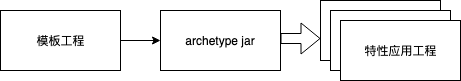

The diagram above was exported from draw.io. Its source (the exported page's mxGraphModel, read from the mxfile embedded in the PNG):
<mxGraphModel dx="1106" dy="982" grid="1" gridSize="10" guides="1" tooltips="1" connect="1" arrows="1" fold="1" page="1" pageScale="1" pageWidth="827" pageHeight="1169" math="0" shadow="0">
  <root>
    <mxCell id="0" />
    <mxCell id="1" parent="0" />
    <mxCell id="Qlp2tf_CFHTacmtINVg3-1" value="模板工程" style="rounded=0;whiteSpace=wrap;html=1;" vertex="1" parent="1">
      <mxGeometry x="120" y="320" width="120" height="60" as="geometry" />
    </mxCell>
    <mxCell id="Qlp2tf_CFHTacmtINVg3-2" value="archetype jar" style="rounded=0;whiteSpace=wrap;html=1;" vertex="1" parent="1">
      <mxGeometry x="280" y="320" width="120" height="60" as="geometry" />
    </mxCell>
    <mxCell id="Qlp2tf_CFHTacmtINVg3-4" value="" style="endArrow=classic;html=1;entryX=0;entryY=0.5;entryDx=0;entryDy=0;exitX=1;exitY=0.5;exitDx=0;exitDy=0;" edge="1" parent="1" source="Qlp2tf_CFHTacmtINVg3-1" target="Qlp2tf_CFHTacmtINVg3-2">
      <mxGeometry width="50" height="50" relative="1" as="geometry">
        <mxPoint x="120" y="560" as="sourcePoint" />
        <mxPoint x="170" y="510" as="targetPoint" />
      </mxGeometry>
    </mxCell>
    <mxCell id="Qlp2tf_CFHTacmtINVg3-12" value="" style="group" vertex="1" connectable="0" parent="1">
      <mxGeometry x="440" y="310" width="140" height="80" as="geometry" />
    </mxCell>
    <mxCell id="Qlp2tf_CFHTacmtINVg3-9" value="" style="rounded=0;whiteSpace=wrap;html=1;" vertex="1" parent="Qlp2tf_CFHTacmtINVg3-12">
      <mxGeometry width="120" height="60" as="geometry" />
    </mxCell>
    <mxCell id="Qlp2tf_CFHTacmtINVg3-10" value="" style="rounded=0;whiteSpace=wrap;html=1;" vertex="1" parent="Qlp2tf_CFHTacmtINVg3-12">
      <mxGeometry x="10" y="10" width="120" height="60" as="geometry" />
    </mxCell>
    <mxCell id="Qlp2tf_CFHTacmtINVg3-11" value="特性应用工程" style="rounded=0;whiteSpace=wrap;html=1;" vertex="1" parent="Qlp2tf_CFHTacmtINVg3-12">
      <mxGeometry x="20" y="20" width="120" height="60" as="geometry" />
    </mxCell>
    <mxCell id="Qlp2tf_CFHTacmtINVg3-14" value="" style="shape=flexArrow;endArrow=classic;html=1;" edge="1" parent="1">
      <mxGeometry width="50" height="50" relative="1" as="geometry">
        <mxPoint x="400" y="348" as="sourcePoint" />
        <mxPoint x="440" y="348" as="targetPoint" />
      </mxGeometry>
    </mxCell>
  </root>
</mxGraphModel>